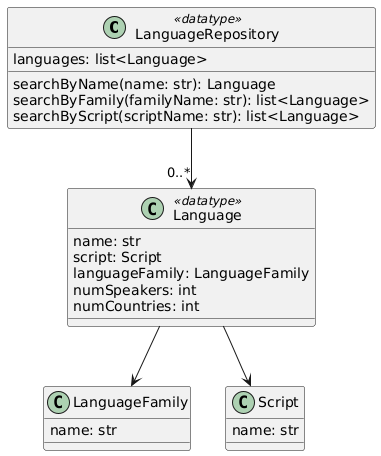

The diagram above was rendered by PlantUML. Its source (embedded in the PNG):
@startuml
class LanguageRepository  <<datatype>> {
languages: list<Language>
  searchByName(name: str): Language
  searchByFamily(familyName: str): list<Language>
  searchByScript(scriptName: str): list<Language>
}

class Language <<datatype>> {
  name: str
  script: Script
  languageFamily: LanguageFamily
numSpeakers: int
numCountries: int

}

class LanguageFamily {
   name: str
}

class Script {
   name: str
}



Language --> LanguageFamily
Language --> Script
LanguageRepository --> "0..*" Language
@enduml